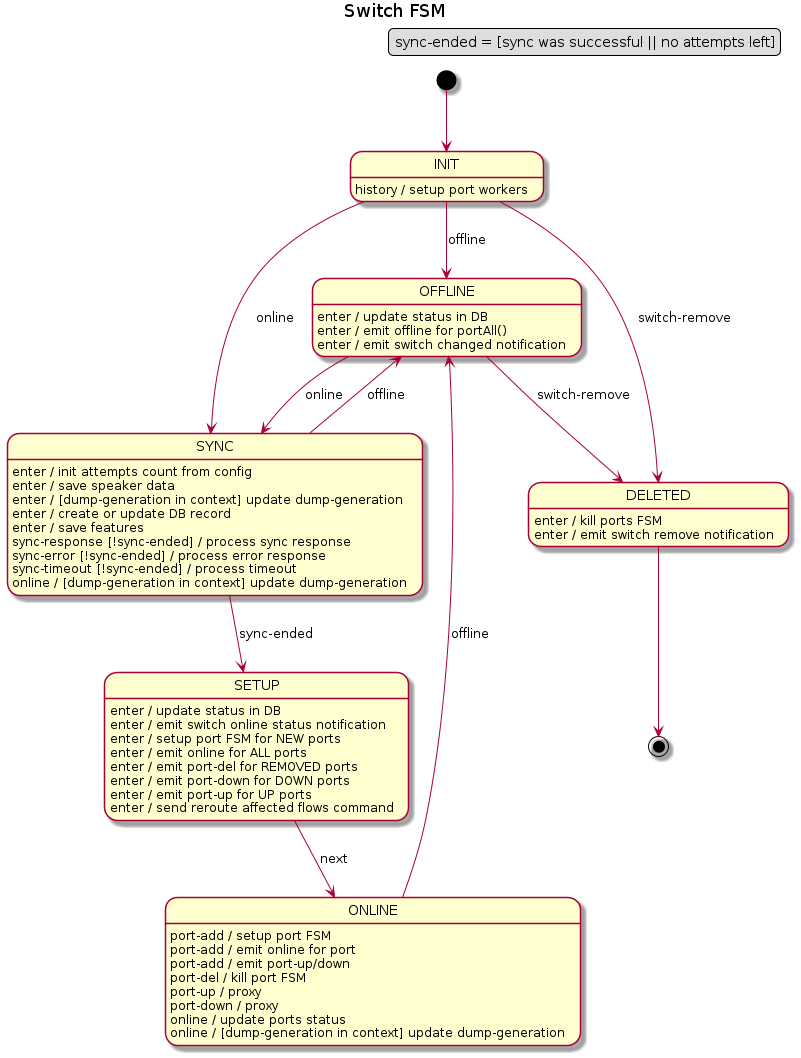

The diagram above was rendered by PlantUML. Its source (embedded in the PNG):
@startuml
title Switch FSM

legend top right
    sync-ended = [sync was successful || no attempts left]
endlegend

[*] --> INIT

INIT : history / setup port workers
INIT --> OFFLINE : offline
INIT --> SYNC : online
INIT --> DELETED : switch-remove

SYNC : enter / init attempts count from config
SYNC : enter / save speaker data
SYNC : enter / [dump-generation in context] update dump-generation
SYNC : enter / create or update DB record
SYNC : enter / save features
SYNC : sync-response [!sync-ended] / process sync response
SYNC : sync-error [!sync-ended] / process error response
SYNC : sync-timeout [!sync-ended] / process timeout
SYNC : online / [dump-generation in context] update dump-generation
SYNC --> SETUP : sync-ended
SYNC --> OFFLINE : offline

SETUP : enter / update status in DB
SETUP : enter / emit switch online status notification
SETUP : enter / setup port FSM for NEW ports
SETUP : enter / emit online for ALL ports
SETUP : enter / emit port-del for REMOVED ports
SETUP : enter / emit port-down for DOWN ports
SETUP : enter / emit port-up for UP ports
SETUP : enter / send reroute affected flows command
SETUP --> ONLINE : next

ONLINE : port-add / setup port FSM
ONLINE : port-add / emit online for port
ONLINE : port-add / emit port-up/down
ONLINE : port-del / kill port FSM
ONLINE : port-up / proxy
ONLINE : port-down / proxy
ONLINE : online / update ports status
ONLINE : online / [dump-generation in context] update dump-generation
ONLINE --> OFFLINE : offline

OFFLINE : enter / update status in DB
OFFLINE : enter / emit offline for portAll()
OFFLINE : enter / emit switch changed notification
OFFLINE --> SYNC : online
OFFLINE --> DELETED: switch-remove

DELETED : enter / kill ports FSM
DELETED : enter / emit switch remove notification
DELETED --> [*]

@enduml